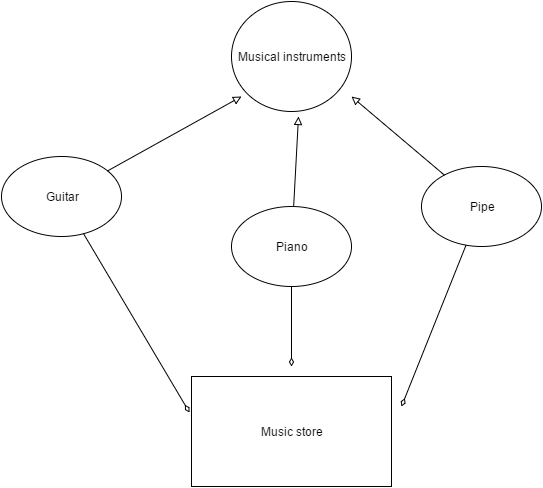

The diagram above was exported from draw.io. Its source (the exported page's mxGraphModel, read from the mxfile embedded in the PNG):
<mxGraphModel dx="817" dy="488" grid="1" gridSize="10" guides="1" tooltips="1" connect="1" arrows="1" fold="1" page="1" pageScale="1" pageWidth="826" pageHeight="1169" background="#ffffff" math="0" shadow="0">
  <root>
    <mxCell id="0" />
    <mxCell id="1" parent="0" />
    <mxCell id="b7fe18d9ddc88db-15" value="Guitar" style="ellipse;whiteSpace=wrap;html=1;" vertex="1" parent="1">
      <mxGeometry x="90" y="160" width="120" height="80" as="geometry" />
    </mxCell>
    <mxCell id="b7fe18d9ddc88db-16" value="Pipe" style="ellipse;whiteSpace=wrap;html=1;" vertex="1" parent="1">
      <mxGeometry x="510" y="170" width="120" height="80" as="geometry" />
    </mxCell>
    <mxCell id="b7fe18d9ddc88db-17" value="Piano" style="ellipse;whiteSpace=wrap;html=1;" vertex="1" parent="1">
      <mxGeometry x="320" y="210" width="120" height="80" as="geometry" />
    </mxCell>
    <mxCell id="b7fe18d9ddc88db-19" style="edgeStyle=none;rounded=0;html=1;endArrow=block;endFill=0;jettySize=auto;orthogonalLoop=1;" edge="1" parent="1" source="b7fe18d9ddc88db-17">
      <mxGeometry relative="1" as="geometry">
        <mxPoint x="387" y="120" as="targetPoint" />
        <mxPoint x="352" y="232" as="sourcePoint" />
      </mxGeometry>
    </mxCell>
    <mxCell id="b7fe18d9ddc88db-21" style="edgeStyle=none;rounded=0;html=1;endArrow=block;endFill=0;jettySize=auto;orthogonalLoop=1;entryX=0.083;entryY=0.864;entryPerimeter=0;" edge="1" parent="1" source="b7fe18d9ddc88db-15" target="77746fb730b0545d-3">
      <mxGeometry relative="1" as="geometry">
        <mxPoint x="360" y="280" as="targetPoint" />
      </mxGeometry>
    </mxCell>
    <mxCell id="b7fe18d9ddc88db-23" style="edgeStyle=none;rounded=0;html=1;endArrow=diamondThin;endFill=0;jettySize=auto;orthogonalLoop=1;entryX=-0.01;entryY=0.327;entryPerimeter=0;" edge="1" parent="1" source="b7fe18d9ddc88db-15" target="77746fb730b0545d-2">
      <mxGeometry relative="1" as="geometry">
        <mxPoint x="350" y="370" as="targetPoint" />
        <Array as="points" />
      </mxGeometry>
    </mxCell>
    <mxCell id="b7fe18d9ddc88db-24" style="edgeStyle=none;rounded=0;html=1;endArrow=diamondThin;endFill=0;jettySize=auto;orthogonalLoop=1;" edge="1" parent="1" source="b7fe18d9ddc88db-17">
      <mxGeometry relative="1" as="geometry">
        <mxPoint x="380" y="370" as="targetPoint" />
      </mxGeometry>
    </mxCell>
    <mxCell id="b7fe18d9ddc88db-26" style="edgeStyle=none;rounded=0;html=1;endArrow=diamondThin;endFill=0;jettySize=auto;orthogonalLoop=1;" edge="1" parent="1" source="b7fe18d9ddc88db-16">
      <mxGeometry relative="1" as="geometry">
        <mxPoint x="490" y="410" as="targetPoint" />
      </mxGeometry>
    </mxCell>
    <mxCell id="77746fb730b0545d-2" value="&lt;span&gt;Music store&lt;/span&gt;" style="whiteSpace=wrap;html=1;" vertex="1" parent="1">
      <mxGeometry x="280" y="380" width="200" height="110" as="geometry" />
    </mxCell>
    <mxCell id="77746fb730b0545d-3" value="&lt;span&gt;Musical instruments&lt;/span&gt;&lt;br&gt;" style="ellipse;whiteSpace=wrap;html=1;" vertex="1" parent="1">
      <mxGeometry x="320" y="5" width="120" height="110" as="geometry" />
    </mxCell>
    <mxCell id="4824a1ec40ef39c1-1" style="edgeStyle=none;rounded=0;html=1;endArrow=block;endFill=0;jettySize=auto;orthogonalLoop=1;" edge="1" parent="1" source="b7fe18d9ddc88db-16">
      <mxGeometry relative="1" as="geometry">
        <mxPoint x="440" y="100" as="targetPoint" />
      </mxGeometry>
    </mxCell>
  </root>
</mxGraphModel>